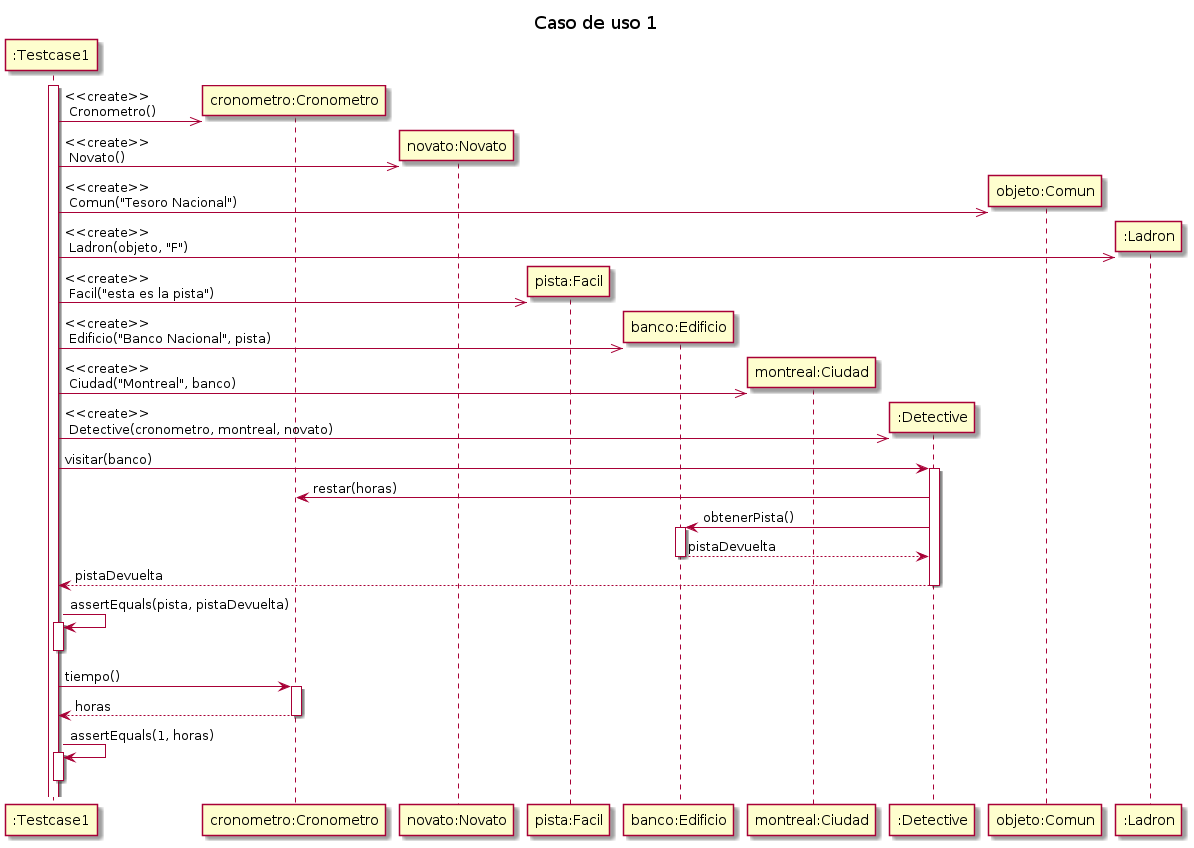

The diagram above was rendered by PlantUML. Its source (embedded in the PNG):
@startuml

title "Caso de uso 1"

participant ":Testcase1" as testcase
participant "cronometro:Cronometro" as cron
participant "novato:Novato" as novato
participant "pista:Facil" as pista
participant "banco:Edificio" as edificio
participant "montreal:Ciudad" as montreal
participant ":Detective" as detective
participant "objeto:Comun" as objeto
participant ":Ladron" as ladron

activate testcase
create cron
testcase ->> cron: <<create>>\n Cronometro()
create novato
testcase ->> novato: <<create>>\n Novato()
create objeto
testcase ->> objeto: <<create>>\n Comun("Tesoro Nacional")
create ladron
testcase ->> ladron: <<create>>\n Ladron(objeto, "F")
create pista
testcase ->> pista: <<create>>\n Facil("esta es la pista")
create edificio
testcase ->> edificio: <<create>>\n Edificio("Banco Nacional", pista)
create montreal
testcase ->> montreal: <<create>>\n Ciudad("Montreal", banco)
create detective
testcase ->> detective: <<create>>\n Detective(cronometro, montreal, novato)

testcase -> detective: visitar(banco)
    activate detective
        detective -> cron: restar(horas)
        detective -> edificio: obtenerPista()
            activate edificio
            return pistaDevuelta
    return pistaDevuelta

testcase -> testcase: assertEquals(pista, pistaDevuelta)
activate testcase
deactivate testcase

testcase -> cron: tiempo()
    activate cron
    return horas

testcase -> testcase: assertEquals(1, horas)
activate testcase
deactivate testcase

@enduml